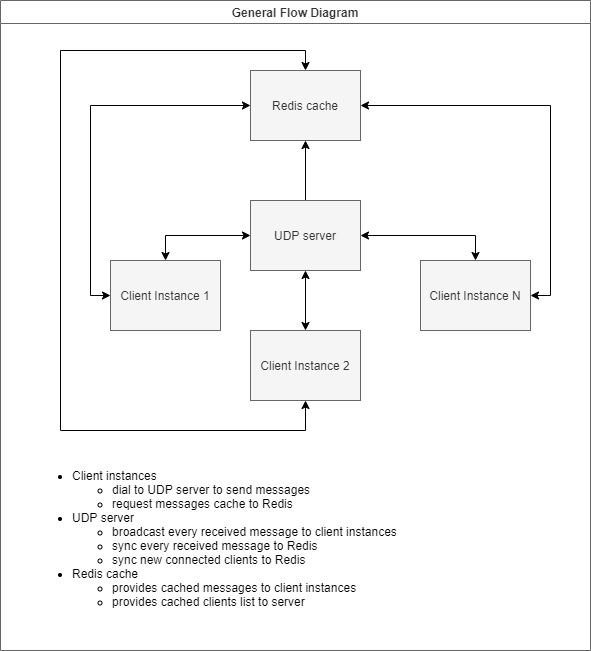

The diagram above was exported from draw.io. Its source (the exported page's mxGraphModel, read from the mxfile embedded in the PNG):
<mxGraphModel dx="1086" dy="1633" grid="1" gridSize="10" guides="1" tooltips="1" connect="1" arrows="1" fold="1" page="1" pageScale="1" pageWidth="1169" pageHeight="827" math="0" shadow="0">
  <root>
    <mxCell id="0" />
    <mxCell id="1" parent="0" />
    <mxCell id="zAUqHqoyxlyeo7OIVevY-2" value="General Flow Diagram" style="swimlane;strokeColor=#666666;fontColor=#333333;shadow=0;glass=0;sketch=0;" vertex="1" parent="1">
      <mxGeometry x="20" y="-800" width="590" height="650" as="geometry" />
    </mxCell>
    <mxCell id="zAUqHqoyxlyeo7OIVevY-12" style="edgeStyle=none;rounded=0;orthogonalLoop=1;jettySize=auto;html=1;exitX=0.5;exitY=0;exitDx=0;exitDy=0;entryX=0.5;entryY=1;entryDx=0;entryDy=0;startArrow=none;startFill=0;" edge="1" parent="zAUqHqoyxlyeo7OIVevY-2" source="zAUqHqoyxlyeo7OIVevY-3" target="zAUqHqoyxlyeo7OIVevY-11">
      <mxGeometry relative="1" as="geometry" />
    </mxCell>
    <mxCell id="zAUqHqoyxlyeo7OIVevY-3" value="UDP server" style="rounded=0;whiteSpace=wrap;html=1;fillColor=#f5f5f5;strokeColor=#666666;fontColor=#333333;" vertex="1" parent="zAUqHqoyxlyeo7OIVevY-2">
      <mxGeometry x="250" y="200" width="110" height="70" as="geometry" />
    </mxCell>
    <mxCell id="zAUqHqoyxlyeo7OIVevY-14" style="edgeStyle=orthogonalEdgeStyle;rounded=0;orthogonalLoop=1;jettySize=auto;html=1;exitX=0;exitY=0.5;exitDx=0;exitDy=0;entryX=0;entryY=0.5;entryDx=0;entryDy=0;startArrow=classic;startFill=1;" edge="1" parent="zAUqHqoyxlyeo7OIVevY-2" source="zAUqHqoyxlyeo7OIVevY-7" target="zAUqHqoyxlyeo7OIVevY-11">
      <mxGeometry relative="1" as="geometry" />
    </mxCell>
    <mxCell id="zAUqHqoyxlyeo7OIVevY-7" value="Client Instance 1" style="rounded=0;whiteSpace=wrap;html=1;fillColor=#f5f5f5;strokeColor=#666666;fontColor=#333333;" vertex="1" parent="zAUqHqoyxlyeo7OIVevY-2">
      <mxGeometry x="110" y="260" width="110" height="70" as="geometry" />
    </mxCell>
    <mxCell id="zAUqHqoyxlyeo7OIVevY-15" style="edgeStyle=orthogonalEdgeStyle;rounded=0;orthogonalLoop=1;jettySize=auto;html=1;exitX=1;exitY=0.5;exitDx=0;exitDy=0;entryX=1;entryY=0.5;entryDx=0;entryDy=0;startArrow=classic;startFill=1;" edge="1" parent="zAUqHqoyxlyeo7OIVevY-2" source="zAUqHqoyxlyeo7OIVevY-9" target="zAUqHqoyxlyeo7OIVevY-11">
      <mxGeometry relative="1" as="geometry" />
    </mxCell>
    <mxCell id="zAUqHqoyxlyeo7OIVevY-9" value="Client Instance N" style="rounded=0;whiteSpace=wrap;html=1;fillColor=#f5f5f5;strokeColor=#666666;fontColor=#333333;" vertex="1" parent="zAUqHqoyxlyeo7OIVevY-2">
      <mxGeometry x="420" y="260" width="110" height="70" as="geometry" />
    </mxCell>
    <mxCell id="zAUqHqoyxlyeo7OIVevY-11" value="Redis cache" style="rounded=0;whiteSpace=wrap;html=1;fillColor=#f5f5f5;strokeColor=#666666;fontColor=#333333;" vertex="1" parent="zAUqHqoyxlyeo7OIVevY-2">
      <mxGeometry x="250" y="70" width="110" height="70" as="geometry" />
    </mxCell>
    <mxCell id="zAUqHqoyxlyeo7OIVevY-6" style="rounded=0;orthogonalLoop=1;jettySize=auto;html=1;exitX=0;exitY=0.5;exitDx=0;exitDy=0;startArrow=classic;startFill=1;entryX=0.5;entryY=0;entryDx=0;entryDy=0;edgeStyle=orthogonalEdgeStyle;" edge="1" parent="zAUqHqoyxlyeo7OIVevY-2" source="zAUqHqoyxlyeo7OIVevY-3" target="zAUqHqoyxlyeo7OIVevY-7">
      <mxGeometry relative="1" as="geometry">
        <mxPoint x="100" y="350" as="targetPoint" />
      </mxGeometry>
    </mxCell>
    <mxCell id="zAUqHqoyxlyeo7OIVevY-8" style="rounded=0;orthogonalLoop=1;jettySize=auto;html=1;exitX=1;exitY=0.5;exitDx=0;exitDy=0;startArrow=classic;startFill=1;entryX=0.5;entryY=0;entryDx=0;entryDy=0;edgeStyle=orthogonalEdgeStyle;" edge="1" parent="zAUqHqoyxlyeo7OIVevY-2" source="zAUqHqoyxlyeo7OIVevY-3" target="zAUqHqoyxlyeo7OIVevY-9">
      <mxGeometry relative="1" as="geometry">
        <mxPoint x="500" y="350" as="targetPoint" />
      </mxGeometry>
    </mxCell>
    <mxCell id="zAUqHqoyxlyeo7OIVevY-18" style="edgeStyle=orthogonalEdgeStyle;rounded=0;orthogonalLoop=1;jettySize=auto;html=1;exitX=0.5;exitY=1;exitDx=0;exitDy=0;entryX=0.5;entryY=0;entryDx=0;entryDy=0;startArrow=classic;startFill=1;" edge="1" parent="zAUqHqoyxlyeo7OIVevY-2" source="zAUqHqoyxlyeo7OIVevY-4" target="zAUqHqoyxlyeo7OIVevY-11">
      <mxGeometry relative="1" as="geometry">
        <Array as="points">
          <mxPoint x="305" y="430" />
          <mxPoint x="60" y="430" />
          <mxPoint x="60" y="50" />
          <mxPoint x="305" y="50" />
        </Array>
      </mxGeometry>
    </mxCell>
    <mxCell id="zAUqHqoyxlyeo7OIVevY-4" value="Client Instance 2" style="rounded=0;whiteSpace=wrap;html=1;fillColor=#f5f5f5;strokeColor=#666666;fontColor=#333333;" vertex="1" parent="zAUqHqoyxlyeo7OIVevY-2">
      <mxGeometry x="250" y="330" width="110" height="70" as="geometry" />
    </mxCell>
    <mxCell id="zAUqHqoyxlyeo7OIVevY-5" value="" style="edgeStyle=orthogonalEdgeStyle;rounded=0;orthogonalLoop=1;jettySize=auto;html=1;startArrow=classic;startFill=1;" edge="1" parent="zAUqHqoyxlyeo7OIVevY-2" source="zAUqHqoyxlyeo7OIVevY-3" target="zAUqHqoyxlyeo7OIVevY-4">
      <mxGeometry relative="1" as="geometry" />
    </mxCell>
    <mxCell id="zAUqHqoyxlyeo7OIVevY-20" value="&lt;ul&gt;&lt;li&gt;Client instances&lt;/li&gt;&lt;ul&gt;&lt;li&gt;dial to UDP server to send messages&lt;/li&gt;&lt;li&gt;request messages cache to Redis&lt;/li&gt;&lt;/ul&gt;&lt;li&gt;UDP server&lt;/li&gt;&lt;ul&gt;&lt;li&gt;broadcast every received message to client instances&lt;/li&gt;&lt;li&gt;sync every received message to Redis&lt;/li&gt;&lt;li&gt;sync new connected clients to Redis&lt;/li&gt;&lt;/ul&gt;&lt;li&gt;Redis cache&lt;/li&gt;&lt;ul&gt;&lt;li&gt;provides cached messages to client instances&lt;/li&gt;&lt;li&gt;provides cached clients list to server&lt;/li&gt;&lt;/ul&gt;&lt;/ul&gt;" style="text;html=1;strokeColor=none;fillColor=none;align=left;verticalAlign=top;whiteSpace=wrap;rounded=0;fontSize=12;" vertex="1" parent="zAUqHqoyxlyeo7OIVevY-2">
      <mxGeometry x="30" y="450" width="390" height="160" as="geometry" />
    </mxCell>
  </root>
</mxGraphModel>